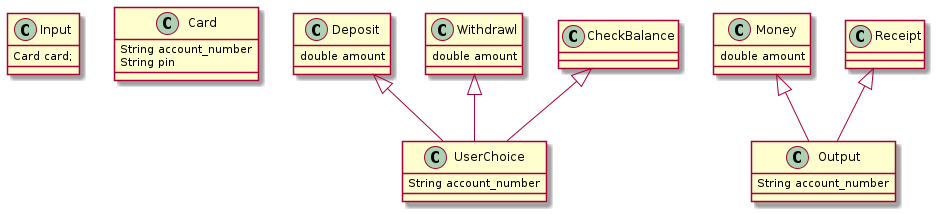

The diagram above was rendered by PlantUML. Its source (embedded in the PNG):
@startuml
class Input{
    Card card;
}

class Card {
    String account_number
    String pin
}


class UserChoice {
    String account_number
}

class Deposit {
    double amount
}

class Withdrawl {
   double amount
}

class CheckBalance {

}

class Output {
    String account_number
}

class Money {
    double amount
}

class Receipt {

}

Deposit <|-- UserChoice
Withdrawl <|-- UserChoice
CheckBalance <|-- UserChoice

Money <|-- Output
Receipt <|-- Output
@enduml